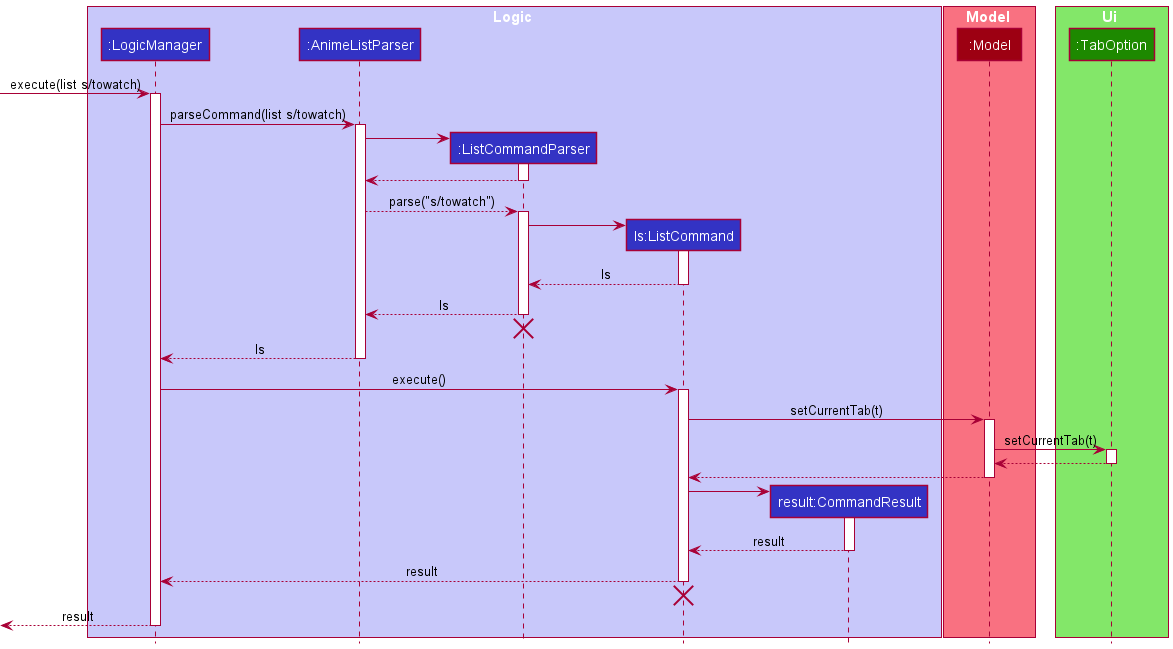

The diagram above was rendered by PlantUML. Its source (embedded in the PNG):
@startuml
!include style.puml

box Logic LOGIC_COLOR_T1
participant ":LogicManager" as LogicManager LOGIC_COLOR
participant ":AnimeListParser" as AnimeListParser LOGIC_COLOR
participant ":ListCommandParser" as ListCommandParser LOGIC_COLOR
participant "ls:ListCommand" as ListCommand LOGIC_COLOR
participant "result:CommandResult" as CommandResult LOGIC_COLOR
end box

box Model MODEL_COLOR_T1
participant ":Model" as Model MODEL_COLOR
end box

box Ui UI_COLOR_T1
participant ":TabOption" as TabOption UI_COLOR
end box

[-> LogicManager : execute(list s/towatch)
activate LogicManager

LogicManager -> AnimeListParser : parseCommand(list s/towatch)
activate AnimeListParser

create ListCommandParser

AnimeListParser -> ListCommandParser
activate ListCommandParser

ListCommandParser --> AnimeListParser
deactivate ListCommandParser


AnimeListParser --> ListCommandParser : parse("s/towatch")
activate ListCommandParser

create ListCommand
ListCommandParser -> ListCommand
activate ListCommand


ListCommand --> ListCommandParser : ls
deactivate ListCommand

ListCommandParser --> AnimeListParser : ls
deactivate ListCommandParser
'Hidden arrow to position the destroy marker below the end of the activation bar.
ListCommandParser -[hidden]-> AnimeListParser
destroy ListCommandParser

AnimeListParser --> LogicManager : ls
deactivate AnimeListParser

LogicManager -> ListCommand : execute()
activate ListCommand

ListCommand -> Model : setCurrentTab(t)
activate Model

Model -> TabOption : setCurrentTab(t)
activate TabOption

TabOption --> Model
deactivate TabOption

Model --> ListCommand
deactivate Model

create CommandResult

ListCommand -> CommandResult
activate CommandResult

CommandResult --> ListCommand : result
deactivate CommandResult

ListCommand --> LogicManager : result
deactivate ListCommand
'Hidden arrow to position the destroy marker below the end of the activation bar.
ListCommand -[hidden]-> AnimeListParser
destroy ListCommand

[<--LogicManager : result
deactivate LogicManager
@enduml